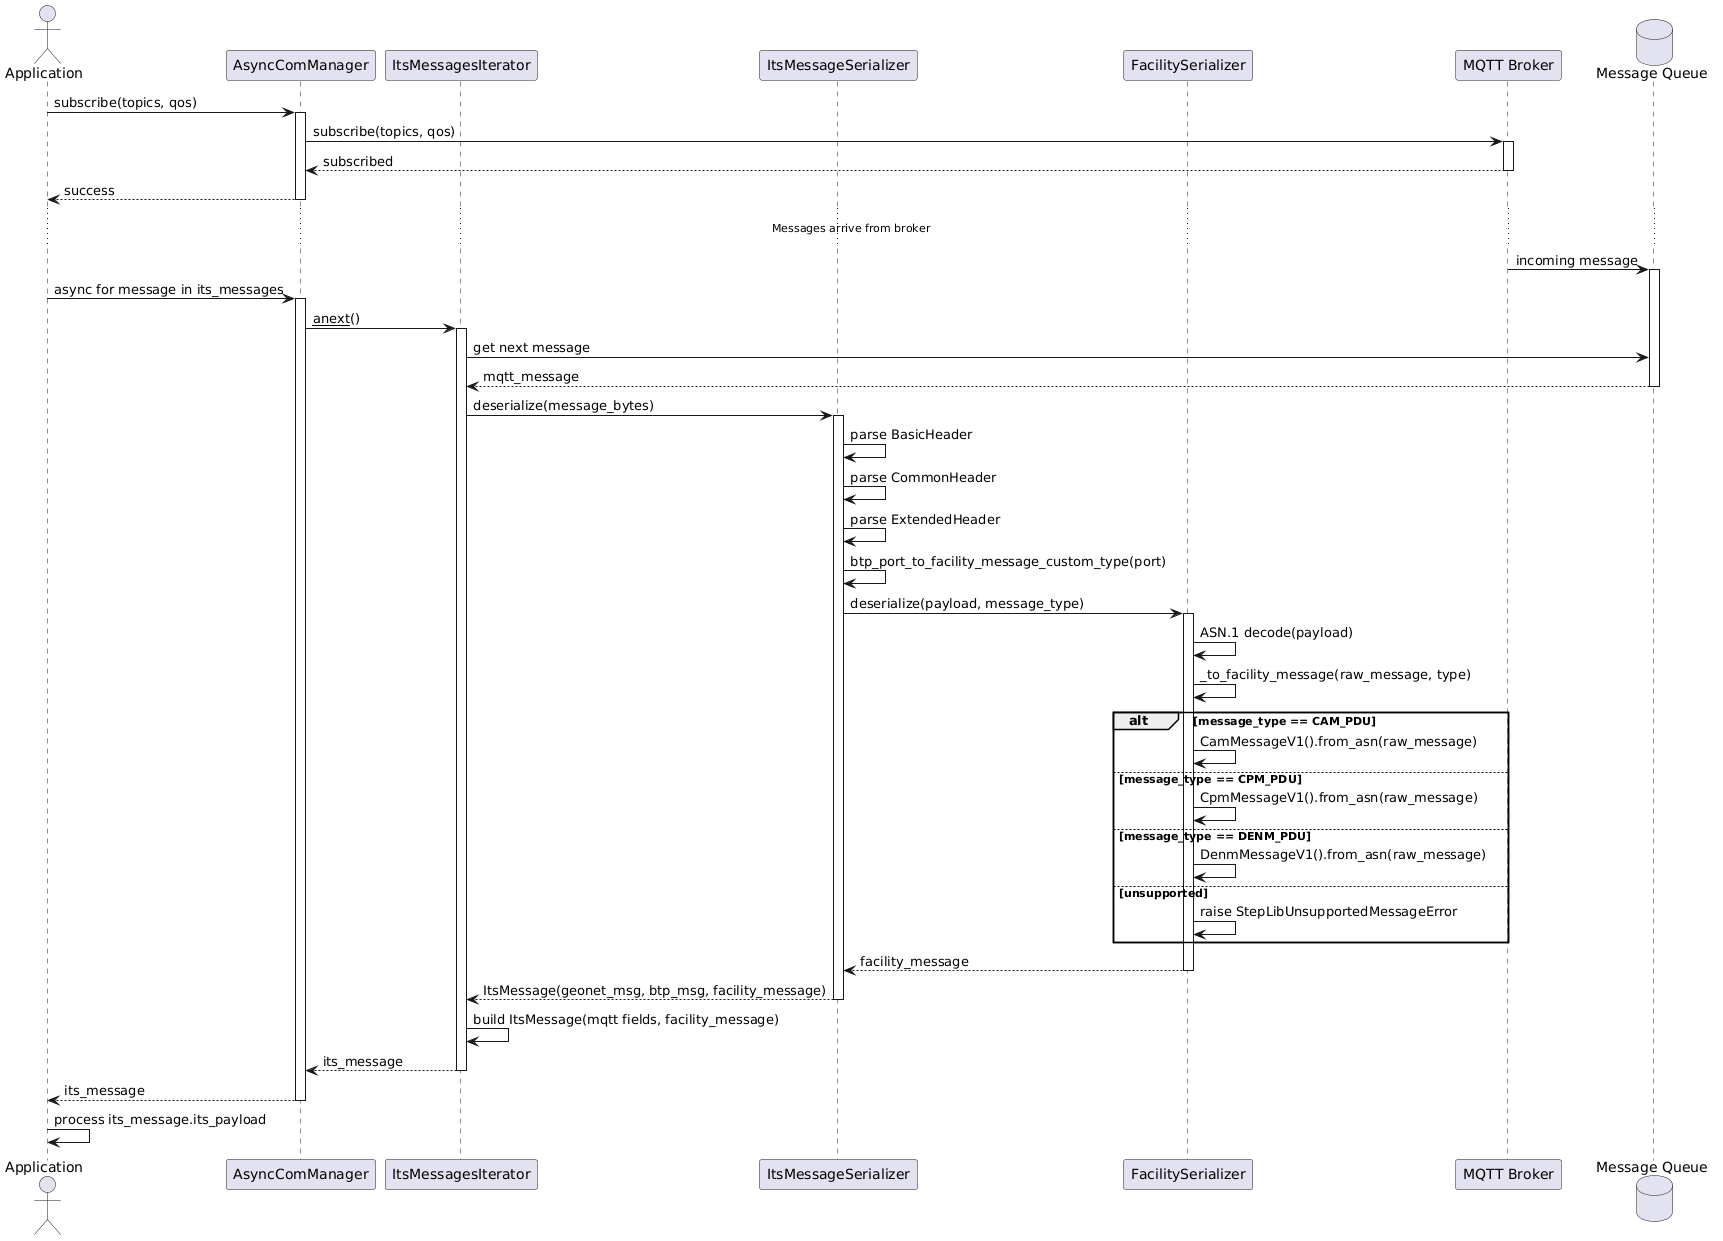

The diagram above was rendered by PlantUML. Its source (embedded in the PNG):
@startuml
actor "Application" as App
participant "AsyncComManager" as ACM
participant "ItsMessagesIterator" as Iterator
participant "ItsMessageSerializer" as Serializer
participant "FacilitySerializer" as FacSer
participant "MQTT Broker" as Broker
database "Message Queue" as Queue

App -> ACM: subscribe(topics, qos)
activate ACM
ACM -> Broker: subscribe(topics, qos)
activate Broker
Broker --> ACM: subscribed
deactivate Broker
ACM --> App: success
deactivate ACM

... Messages arrive from broker ...

Broker -> Queue: incoming message
activate Queue

App -> ACM: async for message in its_messages
activate ACM
ACM -> Iterator: __anext__()
activate Iterator

Iterator -> Queue: get next message
Queue --> Iterator: mqtt_message
deactivate Queue

Iterator -> Serializer: deserialize(message_bytes)
activate Serializer

Serializer -> Serializer: parse BasicHeader
Serializer -> Serializer: parse CommonHeader
Serializer -> Serializer: parse ExtendedHeader

Serializer -> Serializer: btp_port_to_facility_message_custom_type(port)

Serializer -> FacSer: deserialize(payload, message_type)
activate FacSer
FacSer -> FacSer: ASN.1 decode(payload)
FacSer -> FacSer: _to_facility_message(raw_message, type)

alt message_type == CAM_PDU
    FacSer -> FacSer: CamMessageV1().from_asn(raw_message)
else message_type == CPM_PDU
    FacSer -> FacSer: CpmMessageV1().from_asn(raw_message)
else message_type == DENM_PDU
    FacSer -> FacSer: DenmMessageV1().from_asn(raw_message)
else unsupported
    FacSer -> FacSer: raise StepLibUnsupportedMessageError
end

FacSer --> Serializer: facility_message
deactivate FacSer

Serializer --> Iterator: ItsMessage(geonet_msg, btp_msg, facility_message)
deactivate Serializer

Iterator -> Iterator: build ItsMessage(mqtt fields, facility_message)
Iterator --> ACM: its_message
deactivate Iterator

ACM --> App: its_message
deactivate ACM

App -> App: process its_message.its_payload
@enduml